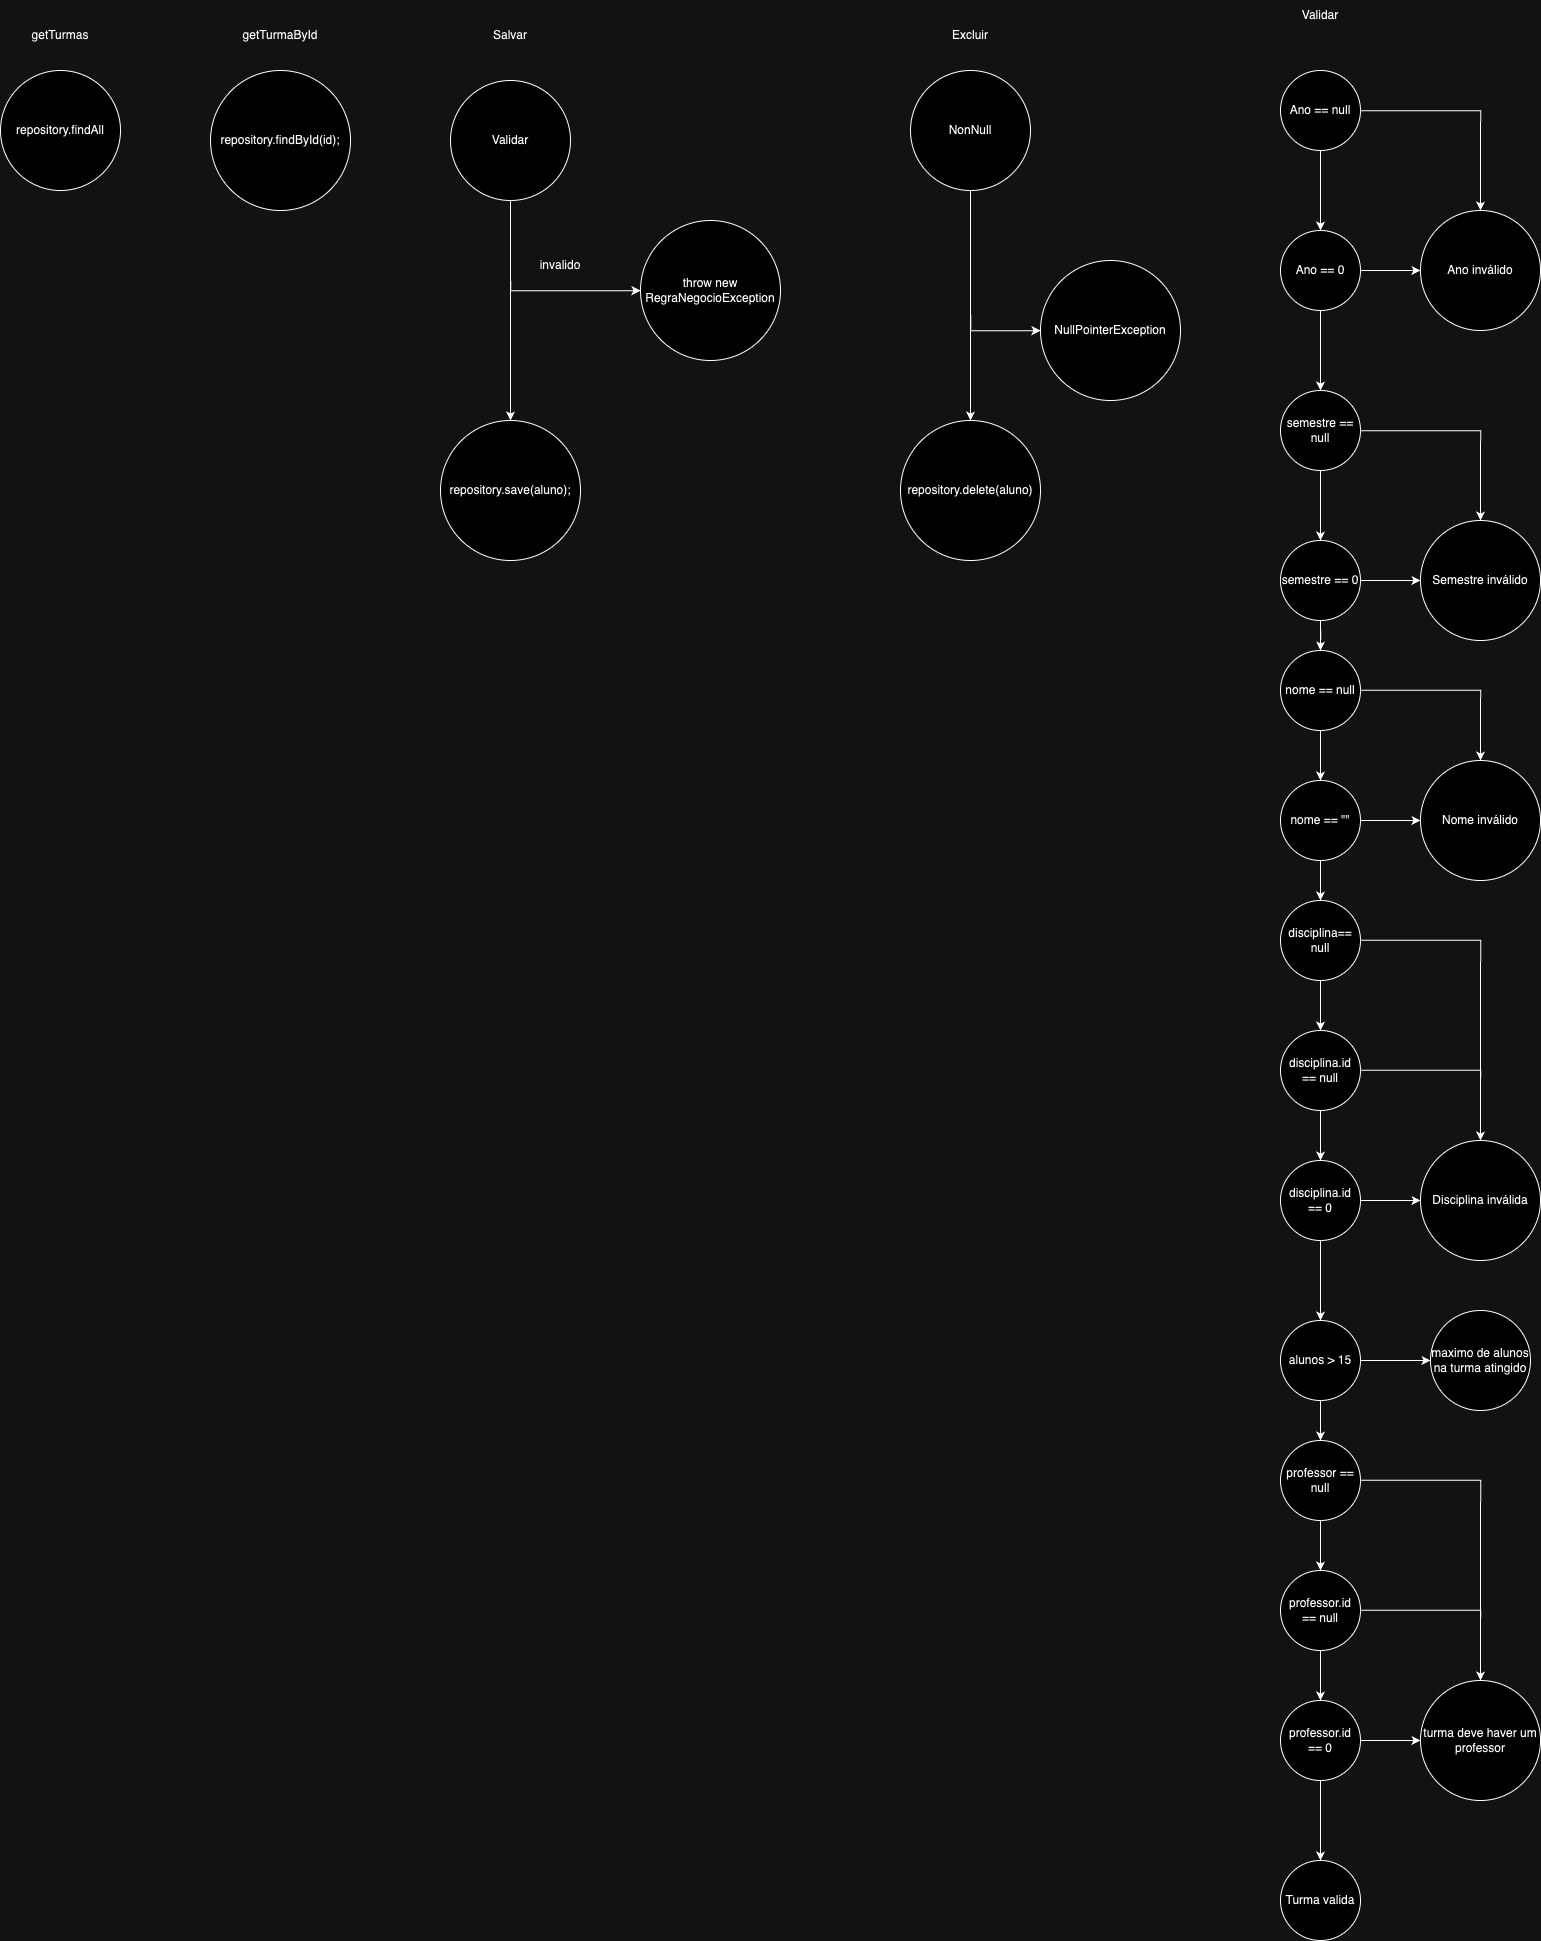

The diagram above was exported from draw.io. Its source (the exported page's mxGraphModel, read from the mxfile embedded in the PNG):
<mxGraphModel dx="2231" dy="2349" grid="1" gridSize="10" guides="1" tooltips="1" connect="1" arrows="1" fold="1" page="1" pageScale="1" pageWidth="827" pageHeight="1169" math="0" shadow="0">
  <root>
    <mxCell id="0" />
    <mxCell id="1" parent="0" />
    <mxCell id="PND-jaAFI5se2Jvdgm5A-1" value="repository.findAll" style="ellipse;whiteSpace=wrap;html=1;" vertex="1" parent="1">
      <mxGeometry x="30" y="100" width="120" height="120" as="geometry" />
    </mxCell>
    <mxCell id="PND-jaAFI5se2Jvdgm5A-2" value="getTurmas" style="text;html=1;strokeColor=none;fillColor=none;align=center;verticalAlign=middle;whiteSpace=wrap;rounded=0;" vertex="1" parent="1">
      <mxGeometry x="60" y="50" width="60" height="30" as="geometry" />
    </mxCell>
    <mxCell id="PND-jaAFI5se2Jvdgm5A-3" value="repository.findById(id);" style="ellipse;whiteSpace=wrap;html=1;" vertex="1" parent="1">
      <mxGeometry x="240" y="100" width="140" height="140" as="geometry" />
    </mxCell>
    <mxCell id="PND-jaAFI5se2Jvdgm5A-4" value="getTurmaById" style="text;html=1;strokeColor=none;fillColor=none;align=center;verticalAlign=middle;whiteSpace=wrap;rounded=0;" vertex="1" parent="1">
      <mxGeometry x="265" y="50" width="90" height="30" as="geometry" />
    </mxCell>
    <mxCell id="PND-jaAFI5se2Jvdgm5A-5" value="Salvar" style="text;html=1;strokeColor=none;fillColor=none;align=center;verticalAlign=middle;whiteSpace=wrap;rounded=0;" vertex="1" parent="1">
      <mxGeometry x="510" y="50" width="60" height="30" as="geometry" />
    </mxCell>
    <mxCell id="PND-jaAFI5se2Jvdgm5A-6" value="" style="edgeStyle=orthogonalEdgeStyle;rounded=0;orthogonalLoop=1;jettySize=auto;html=1;" edge="1" parent="1" source="PND-jaAFI5se2Jvdgm5A-8" target="PND-jaAFI5se2Jvdgm5A-9">
      <mxGeometry relative="1" as="geometry" />
    </mxCell>
    <mxCell id="PND-jaAFI5se2Jvdgm5A-7" value="" style="edgeStyle=orthogonalEdgeStyle;rounded=0;orthogonalLoop=1;jettySize=auto;html=1;" edge="1" parent="1" source="PND-jaAFI5se2Jvdgm5A-8" target="PND-jaAFI5se2Jvdgm5A-10">
      <mxGeometry relative="1" as="geometry">
        <Array as="points">
          <mxPoint x="540" y="320" />
        </Array>
      </mxGeometry>
    </mxCell>
    <mxCell id="PND-jaAFI5se2Jvdgm5A-8" value="Validar" style="ellipse;whiteSpace=wrap;html=1;" vertex="1" parent="1">
      <mxGeometry x="480" y="110" width="120" height="120" as="geometry" />
    </mxCell>
    <mxCell id="PND-jaAFI5se2Jvdgm5A-9" value="repository.save(aluno);" style="ellipse;whiteSpace=wrap;html=1;" vertex="1" parent="1">
      <mxGeometry x="470" y="450" width="140" height="140" as="geometry" />
    </mxCell>
    <mxCell id="PND-jaAFI5se2Jvdgm5A-10" value="throw new RegraNegocioException" style="ellipse;whiteSpace=wrap;html=1;" vertex="1" parent="1">
      <mxGeometry x="670" y="250" width="140" height="140" as="geometry" />
    </mxCell>
    <mxCell id="PND-jaAFI5se2Jvdgm5A-11" value="invalido" style="text;html=1;strokeColor=none;fillColor=none;align=center;verticalAlign=middle;whiteSpace=wrap;rounded=0;" vertex="1" parent="1">
      <mxGeometry x="560" y="280" width="60" height="30" as="geometry" />
    </mxCell>
    <mxCell id="PND-jaAFI5se2Jvdgm5A-12" value="" style="edgeStyle=orthogonalEdgeStyle;rounded=0;orthogonalLoop=1;jettySize=auto;html=1;" edge="1" parent="1" source="PND-jaAFI5se2Jvdgm5A-14" target="PND-jaAFI5se2Jvdgm5A-16">
      <mxGeometry relative="1" as="geometry" />
    </mxCell>
    <mxCell id="PND-jaAFI5se2Jvdgm5A-13" value="" style="edgeStyle=orthogonalEdgeStyle;rounded=0;orthogonalLoop=1;jettySize=auto;html=1;" edge="1" parent="1" source="PND-jaAFI5se2Jvdgm5A-14" target="PND-jaAFI5se2Jvdgm5A-17">
      <mxGeometry relative="1" as="geometry">
        <Array as="points">
          <mxPoint x="1000" y="360" />
        </Array>
      </mxGeometry>
    </mxCell>
    <mxCell id="PND-jaAFI5se2Jvdgm5A-14" value="NonNull" style="ellipse;whiteSpace=wrap;html=1;" vertex="1" parent="1">
      <mxGeometry x="940" y="100" width="120" height="120" as="geometry" />
    </mxCell>
    <mxCell id="PND-jaAFI5se2Jvdgm5A-15" value="Excluir" style="text;html=1;strokeColor=none;fillColor=none;align=center;verticalAlign=middle;whiteSpace=wrap;rounded=0;" vertex="1" parent="1">
      <mxGeometry x="970" y="50" width="60" height="30" as="geometry" />
    </mxCell>
    <mxCell id="PND-jaAFI5se2Jvdgm5A-16" value="repository.delete(aluno)" style="ellipse;whiteSpace=wrap;html=1;" vertex="1" parent="1">
      <mxGeometry x="930" y="450" width="140" height="140" as="geometry" />
    </mxCell>
    <mxCell id="PND-jaAFI5se2Jvdgm5A-17" value="NullPointerException" style="ellipse;whiteSpace=wrap;html=1;" vertex="1" parent="1">
      <mxGeometry x="1070" y="290" width="140" height="140" as="geometry" />
    </mxCell>
    <mxCell id="PND-jaAFI5se2Jvdgm5A-18" value="" style="edgeStyle=orthogonalEdgeStyle;rounded=0;orthogonalLoop=1;jettySize=auto;html=1;" edge="1" parent="1" source="PND-jaAFI5se2Jvdgm5A-20" target="PND-jaAFI5se2Jvdgm5A-24">
      <mxGeometry relative="1" as="geometry" />
    </mxCell>
    <mxCell id="PND-jaAFI5se2Jvdgm5A-19" value="" style="edgeStyle=orthogonalEdgeStyle;rounded=0;orthogonalLoop=1;jettySize=auto;html=1;" edge="1" parent="1" source="PND-jaAFI5se2Jvdgm5A-20" target="PND-jaAFI5se2Jvdgm5A-25">
      <mxGeometry relative="1" as="geometry" />
    </mxCell>
    <mxCell id="PND-jaAFI5se2Jvdgm5A-20" value="Ano == null" style="ellipse;whiteSpace=wrap;html=1;aspect=fixed;" vertex="1" parent="1">
      <mxGeometry x="1310" y="100" width="80" height="80" as="geometry" />
    </mxCell>
    <mxCell id="PND-jaAFI5se2Jvdgm5A-21" value="Validar" style="text;html=1;strokeColor=none;fillColor=none;align=center;verticalAlign=middle;whiteSpace=wrap;rounded=0;" vertex="1" parent="1">
      <mxGeometry x="1320" y="30" width="60" height="30" as="geometry" />
    </mxCell>
    <mxCell id="PND-jaAFI5se2Jvdgm5A-22" style="edgeStyle=orthogonalEdgeStyle;rounded=0;orthogonalLoop=1;jettySize=auto;html=1;" edge="1" parent="1" source="PND-jaAFI5se2Jvdgm5A-24" target="PND-jaAFI5se2Jvdgm5A-25">
      <mxGeometry relative="1" as="geometry" />
    </mxCell>
    <mxCell id="PND-jaAFI5se2Jvdgm5A-23" value="" style="edgeStyle=orthogonalEdgeStyle;rounded=0;orthogonalLoop=1;jettySize=auto;html=1;" edge="1" parent="1" source="PND-jaAFI5se2Jvdgm5A-24" target="PND-jaAFI5se2Jvdgm5A-28">
      <mxGeometry relative="1" as="geometry" />
    </mxCell>
    <mxCell id="PND-jaAFI5se2Jvdgm5A-24" value="Ano == 0" style="ellipse;whiteSpace=wrap;html=1;" vertex="1" parent="1">
      <mxGeometry x="1310" y="260" width="80" height="80" as="geometry" />
    </mxCell>
    <mxCell id="PND-jaAFI5se2Jvdgm5A-25" value="Ano inválido" style="ellipse;whiteSpace=wrap;html=1;" vertex="1" parent="1">
      <mxGeometry x="1450" y="240" width="120" height="120" as="geometry" />
    </mxCell>
    <mxCell id="PND-jaAFI5se2Jvdgm5A-26" value="" style="edgeStyle=orthogonalEdgeStyle;rounded=0;orthogonalLoop=1;jettySize=auto;html=1;" edge="1" parent="1" source="PND-jaAFI5se2Jvdgm5A-28" target="PND-jaAFI5se2Jvdgm5A-31">
      <mxGeometry relative="1" as="geometry" />
    </mxCell>
    <mxCell id="PND-jaAFI5se2Jvdgm5A-27" style="edgeStyle=orthogonalEdgeStyle;rounded=0;orthogonalLoop=1;jettySize=auto;html=1;" edge="1" parent="1" source="PND-jaAFI5se2Jvdgm5A-28" target="PND-jaAFI5se2Jvdgm5A-32">
      <mxGeometry relative="1" as="geometry" />
    </mxCell>
    <mxCell id="PND-jaAFI5se2Jvdgm5A-28" value="semestre == null" style="ellipse;whiteSpace=wrap;html=1;" vertex="1" parent="1">
      <mxGeometry x="1310" y="420" width="80" height="80" as="geometry" />
    </mxCell>
    <mxCell id="PND-jaAFI5se2Jvdgm5A-29" value="" style="edgeStyle=orthogonalEdgeStyle;rounded=0;orthogonalLoop=1;jettySize=auto;html=1;" edge="1" parent="1" source="PND-jaAFI5se2Jvdgm5A-31" target="PND-jaAFI5se2Jvdgm5A-32">
      <mxGeometry relative="1" as="geometry" />
    </mxCell>
    <mxCell id="PND-jaAFI5se2Jvdgm5A-30" value="" style="edgeStyle=orthogonalEdgeStyle;rounded=0;orthogonalLoop=1;jettySize=auto;html=1;" edge="1" parent="1" source="PND-jaAFI5se2Jvdgm5A-31" target="PND-jaAFI5se2Jvdgm5A-35">
      <mxGeometry relative="1" as="geometry" />
    </mxCell>
    <mxCell id="PND-jaAFI5se2Jvdgm5A-31" value="semestre&amp;nbsp;== 0" style="ellipse;whiteSpace=wrap;html=1;" vertex="1" parent="1">
      <mxGeometry x="1310" y="570" width="80" height="80" as="geometry" />
    </mxCell>
    <mxCell id="PND-jaAFI5se2Jvdgm5A-32" value="Semestre inválido" style="ellipse;whiteSpace=wrap;html=1;" vertex="1" parent="1">
      <mxGeometry x="1450" y="550" width="120" height="120" as="geometry" />
    </mxCell>
    <mxCell id="PND-jaAFI5se2Jvdgm5A-33" value="" style="edgeStyle=orthogonalEdgeStyle;rounded=0;orthogonalLoop=1;jettySize=auto;html=1;" edge="1" parent="1" source="PND-jaAFI5se2Jvdgm5A-35" target="PND-jaAFI5se2Jvdgm5A-38">
      <mxGeometry relative="1" as="geometry" />
    </mxCell>
    <mxCell id="PND-jaAFI5se2Jvdgm5A-34" style="edgeStyle=orthogonalEdgeStyle;rounded=0;orthogonalLoop=1;jettySize=auto;html=1;" edge="1" parent="1" source="PND-jaAFI5se2Jvdgm5A-35" target="PND-jaAFI5se2Jvdgm5A-42">
      <mxGeometry relative="1" as="geometry" />
    </mxCell>
    <mxCell id="PND-jaAFI5se2Jvdgm5A-35" value="nome == null" style="ellipse;whiteSpace=wrap;html=1;" vertex="1" parent="1">
      <mxGeometry x="1310" y="680" width="80" height="80" as="geometry" />
    </mxCell>
    <mxCell id="PND-jaAFI5se2Jvdgm5A-37" style="edgeStyle=orthogonalEdgeStyle;rounded=0;orthogonalLoop=1;jettySize=auto;html=1;" edge="1" parent="1" source="PND-jaAFI5se2Jvdgm5A-38" target="PND-jaAFI5se2Jvdgm5A-42">
      <mxGeometry relative="1" as="geometry" />
    </mxCell>
    <mxCell id="PND-jaAFI5se2Jvdgm5A-54" style="edgeStyle=orthogonalEdgeStyle;rounded=0;orthogonalLoop=1;jettySize=auto;html=1;" edge="1" parent="1" source="PND-jaAFI5se2Jvdgm5A-38" target="PND-jaAFI5se2Jvdgm5A-46">
      <mxGeometry relative="1" as="geometry" />
    </mxCell>
    <mxCell id="PND-jaAFI5se2Jvdgm5A-38" value="nome == &quot;&quot;" style="ellipse;whiteSpace=wrap;html=1;" vertex="1" parent="1">
      <mxGeometry x="1310" y="810" width="80" height="80" as="geometry" />
    </mxCell>
    <mxCell id="PND-jaAFI5se2Jvdgm5A-42" value="Nome inválido" style="ellipse;whiteSpace=wrap;html=1;" vertex="1" parent="1">
      <mxGeometry x="1450" y="790" width="120" height="120" as="geometry" />
    </mxCell>
    <mxCell id="PND-jaAFI5se2Jvdgm5A-44" value="" style="edgeStyle=orthogonalEdgeStyle;rounded=0;orthogonalLoop=1;jettySize=auto;html=1;" edge="1" parent="1" source="PND-jaAFI5se2Jvdgm5A-46" target="PND-jaAFI5se2Jvdgm5A-49">
      <mxGeometry relative="1" as="geometry" />
    </mxCell>
    <mxCell id="PND-jaAFI5se2Jvdgm5A-45" style="edgeStyle=orthogonalEdgeStyle;rounded=0;orthogonalLoop=1;jettySize=auto;html=1;" edge="1" parent="1" source="PND-jaAFI5se2Jvdgm5A-46" target="PND-jaAFI5se2Jvdgm5A-53">
      <mxGeometry relative="1" as="geometry" />
    </mxCell>
    <mxCell id="PND-jaAFI5se2Jvdgm5A-46" value="disciplina== null" style="ellipse;whiteSpace=wrap;html=1;" vertex="1" parent="1">
      <mxGeometry x="1310" y="930" width="80" height="80" as="geometry" />
    </mxCell>
    <mxCell id="PND-jaAFI5se2Jvdgm5A-47" value="" style="edgeStyle=orthogonalEdgeStyle;rounded=0;orthogonalLoop=1;jettySize=auto;html=1;" edge="1" parent="1" source="PND-jaAFI5se2Jvdgm5A-49" target="PND-jaAFI5se2Jvdgm5A-52">
      <mxGeometry relative="1" as="geometry" />
    </mxCell>
    <mxCell id="PND-jaAFI5se2Jvdgm5A-48" style="edgeStyle=orthogonalEdgeStyle;rounded=0;orthogonalLoop=1;jettySize=auto;html=1;" edge="1" parent="1" source="PND-jaAFI5se2Jvdgm5A-49" target="PND-jaAFI5se2Jvdgm5A-53">
      <mxGeometry relative="1" as="geometry" />
    </mxCell>
    <mxCell id="PND-jaAFI5se2Jvdgm5A-49" value="disciplina.id == null" style="ellipse;whiteSpace=wrap;html=1;" vertex="1" parent="1">
      <mxGeometry x="1310" y="1060" width="80" height="80" as="geometry" />
    </mxCell>
    <mxCell id="PND-jaAFI5se2Jvdgm5A-50" value="" style="edgeStyle=orthogonalEdgeStyle;rounded=0;orthogonalLoop=1;jettySize=auto;html=1;" edge="1" parent="1" source="PND-jaAFI5se2Jvdgm5A-52" target="PND-jaAFI5se2Jvdgm5A-53">
      <mxGeometry relative="1" as="geometry" />
    </mxCell>
    <mxCell id="PND-jaAFI5se2Jvdgm5A-56" value="" style="edgeStyle=orthogonalEdgeStyle;rounded=0;orthogonalLoop=1;jettySize=auto;html=1;" edge="1" parent="1" source="PND-jaAFI5se2Jvdgm5A-52" target="PND-jaAFI5se2Jvdgm5A-55">
      <mxGeometry relative="1" as="geometry" />
    </mxCell>
    <mxCell id="PND-jaAFI5se2Jvdgm5A-52" value="disciplina.id == 0" style="ellipse;whiteSpace=wrap;html=1;" vertex="1" parent="1">
      <mxGeometry x="1310" y="1190" width="80" height="80" as="geometry" />
    </mxCell>
    <mxCell id="PND-jaAFI5se2Jvdgm5A-53" value="Disciplina inválida" style="ellipse;whiteSpace=wrap;html=1;" vertex="1" parent="1">
      <mxGeometry x="1450" y="1170" width="120" height="120" as="geometry" />
    </mxCell>
    <mxCell id="PND-jaAFI5se2Jvdgm5A-58" value="" style="edgeStyle=orthogonalEdgeStyle;rounded=0;orthogonalLoop=1;jettySize=auto;html=1;" edge="1" parent="1" source="PND-jaAFI5se2Jvdgm5A-55" target="PND-jaAFI5se2Jvdgm5A-57">
      <mxGeometry relative="1" as="geometry" />
    </mxCell>
    <mxCell id="PND-jaAFI5se2Jvdgm5A-68" style="edgeStyle=orthogonalEdgeStyle;rounded=0;orthogonalLoop=1;jettySize=auto;html=1;" edge="1" parent="1" source="PND-jaAFI5se2Jvdgm5A-55" target="PND-jaAFI5se2Jvdgm5A-61">
      <mxGeometry relative="1" as="geometry" />
    </mxCell>
    <mxCell id="PND-jaAFI5se2Jvdgm5A-55" value="alunos &amp;gt; 15" style="ellipse;whiteSpace=wrap;html=1;" vertex="1" parent="1">
      <mxGeometry x="1310" y="1350" width="80" height="80" as="geometry" />
    </mxCell>
    <mxCell id="PND-jaAFI5se2Jvdgm5A-57" value="maximo de alunos na turma atingido" style="ellipse;whiteSpace=wrap;html=1;" vertex="1" parent="1">
      <mxGeometry x="1460" y="1340" width="100" height="100" as="geometry" />
    </mxCell>
    <mxCell id="PND-jaAFI5se2Jvdgm5A-59" value="" style="edgeStyle=orthogonalEdgeStyle;rounded=0;orthogonalLoop=1;jettySize=auto;html=1;" edge="1" parent="1" source="PND-jaAFI5se2Jvdgm5A-61" target="PND-jaAFI5se2Jvdgm5A-64">
      <mxGeometry relative="1" as="geometry" />
    </mxCell>
    <mxCell id="PND-jaAFI5se2Jvdgm5A-60" style="edgeStyle=orthogonalEdgeStyle;rounded=0;orthogonalLoop=1;jettySize=auto;html=1;" edge="1" parent="1" source="PND-jaAFI5se2Jvdgm5A-61" target="PND-jaAFI5se2Jvdgm5A-67">
      <mxGeometry relative="1" as="geometry" />
    </mxCell>
    <mxCell id="PND-jaAFI5se2Jvdgm5A-61" value="professor == null" style="ellipse;whiteSpace=wrap;html=1;" vertex="1" parent="1">
      <mxGeometry x="1310" y="1470" width="80" height="80" as="geometry" />
    </mxCell>
    <mxCell id="PND-jaAFI5se2Jvdgm5A-62" value="" style="edgeStyle=orthogonalEdgeStyle;rounded=0;orthogonalLoop=1;jettySize=auto;html=1;" edge="1" parent="1" source="PND-jaAFI5se2Jvdgm5A-64" target="PND-jaAFI5se2Jvdgm5A-66">
      <mxGeometry relative="1" as="geometry" />
    </mxCell>
    <mxCell id="PND-jaAFI5se2Jvdgm5A-63" style="edgeStyle=orthogonalEdgeStyle;rounded=0;orthogonalLoop=1;jettySize=auto;html=1;" edge="1" parent="1" source="PND-jaAFI5se2Jvdgm5A-64" target="PND-jaAFI5se2Jvdgm5A-67">
      <mxGeometry relative="1" as="geometry" />
    </mxCell>
    <mxCell id="PND-jaAFI5se2Jvdgm5A-64" value="professor.id == null" style="ellipse;whiteSpace=wrap;html=1;" vertex="1" parent="1">
      <mxGeometry x="1310" y="1600" width="80" height="80" as="geometry" />
    </mxCell>
    <mxCell id="PND-jaAFI5se2Jvdgm5A-65" value="" style="edgeStyle=orthogonalEdgeStyle;rounded=0;orthogonalLoop=1;jettySize=auto;html=1;" edge="1" parent="1" source="PND-jaAFI5se2Jvdgm5A-66" target="PND-jaAFI5se2Jvdgm5A-67">
      <mxGeometry relative="1" as="geometry" />
    </mxCell>
    <mxCell id="PND-jaAFI5se2Jvdgm5A-70" value="" style="edgeStyle=orthogonalEdgeStyle;rounded=0;orthogonalLoop=1;jettySize=auto;html=1;" edge="1" parent="1" source="PND-jaAFI5se2Jvdgm5A-66" target="PND-jaAFI5se2Jvdgm5A-69">
      <mxGeometry relative="1" as="geometry" />
    </mxCell>
    <mxCell id="PND-jaAFI5se2Jvdgm5A-66" value="professor.id == 0" style="ellipse;whiteSpace=wrap;html=1;" vertex="1" parent="1">
      <mxGeometry x="1310" y="1730" width="80" height="80" as="geometry" />
    </mxCell>
    <mxCell id="PND-jaAFI5se2Jvdgm5A-67" value="turma deve haver um professor" style="ellipse;whiteSpace=wrap;html=1;" vertex="1" parent="1">
      <mxGeometry x="1450" y="1710" width="120" height="120" as="geometry" />
    </mxCell>
    <mxCell id="PND-jaAFI5se2Jvdgm5A-69" value="Turma valida" style="ellipse;whiteSpace=wrap;html=1;" vertex="1" parent="1">
      <mxGeometry x="1310" y="1890" width="80" height="80" as="geometry" />
    </mxCell>
  </root>
</mxGraphModel>